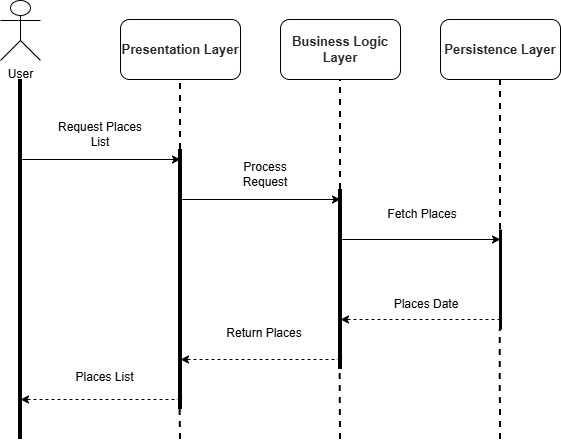

The diagram above was exported from draw.io. Its source (the exported page's mxGraphModel, read from the mxfile embedded in the PNG):
<mxGraphModel dx="1042" dy="658" grid="1" gridSize="10" guides="1" tooltips="1" connect="1" arrows="1" fold="1" page="1" pageScale="1" pageWidth="850" pageHeight="1100" math="0" shadow="0">
  <root>
    <mxCell id="0" />
    <mxCell id="1" parent="0" />
    <mxCell id="D-qg3YAGpyvEGaova5Ko-1" edge="1" parent="1" style="endArrow=none;html=1;rounded=0;strokeWidth=4;" value="">
      <mxGeometry height="50" relative="1" width="50" as="geometry">
        <mxPoint x="80" y="560" as="sourcePoint" />
        <mxPoint x="80" y="200" as="targetPoint" />
      </mxGeometry>
    </mxCell>
    <mxCell id="D-qg3YAGpyvEGaova5Ko-2" parent="1" style="shape=umlActor;verticalLabelPosition=bottom;verticalAlign=top;html=1;outlineConnect=0;" value="User&lt;div&gt;&lt;br&gt;&lt;/div&gt;" vertex="1">
      <mxGeometry height="60" width="40" x="60" y="121" as="geometry" />
    </mxCell>
    <mxCell id="D-qg3YAGpyvEGaova5Ko-4" edge="1" parent="1" style="endArrow=none;html=1;rounded=0;strokeWidth=4;" value="">
      <mxGeometry height="50" relative="1" width="50" as="geometry">
        <mxPoint x="240" y="530" as="sourcePoint" />
        <mxPoint x="240" y="270" as="targetPoint" />
      </mxGeometry>
    </mxCell>
    <mxCell id="D-qg3YAGpyvEGaova5Ko-5" edge="1" parent="1" style="endArrow=none;html=1;rounded=0;strokeWidth=3;" value="">
      <mxGeometry height="50" relative="1" width="50" as="geometry">
        <mxPoint x="560" y="450" as="sourcePoint" />
        <mxPoint x="560" y="350" as="targetPoint" />
      </mxGeometry>
    </mxCell>
    <mxCell id="D-qg3YAGpyvEGaova5Ko-6" edge="1" parent="1" style="endArrow=none;html=1;rounded=0;strokeWidth=4;" value="">
      <mxGeometry height="50" relative="1" width="50" as="geometry">
        <mxPoint x="400" y="490" as="sourcePoint" />
        <mxPoint x="400" y="310" as="targetPoint" />
      </mxGeometry>
    </mxCell>
    <mxCell id="D-qg3YAGpyvEGaova5Ko-7" parent="1" style="rounded=1;whiteSpace=wrap;html=1;" value="&lt;div style=&quot;font-weight: 700;&quot;&gt;&lt;strong style=&quot;box-sizing: border-box; font-weight: bold; color: rgb(41, 39, 40); font-family: aktiv-grotesk, sans-serif; text-align: start; background-color: rgb(255, 255, 255);&quot;&gt;&lt;font style=&quot;font-size: 13px;&quot;&gt;Persistence&amp;nbsp;Layer&lt;/font&gt;&lt;/strong&gt;&lt;/div&gt;" vertex="1">
      <mxGeometry height="60" width="120" x="500" y="140" as="geometry" />
    </mxCell>
    <mxCell id="D-qg3YAGpyvEGaova5Ko-8" parent="1" style="rounded=1;whiteSpace=wrap;html=1;" value="&lt;div style=&quot;font-weight: 700;&quot;&gt;&lt;strong style=&quot;box-sizing: border-box; font-weight: bold; color: rgb(41, 39, 40); font-family: aktiv-grotesk, sans-serif; text-align: start; background-color: rgb(255, 255, 255);&quot;&gt;&lt;font style=&quot;font-size: 13px;&quot;&gt;Business Logic Layer&lt;/font&gt;&lt;/strong&gt;&lt;/div&gt;" vertex="1">
      <mxGeometry height="60" width="120" x="340" y="140" as="geometry" />
    </mxCell>
    <mxCell id="D-qg3YAGpyvEGaova5Ko-10" parent="1" style="rounded=1;whiteSpace=wrap;html=1;" value="&lt;div style=&quot;font-weight: 700; text-align: left;&quot;&gt;&lt;strong style=&quot;box-sizing: border-box; font-weight: bold; color: rgb(41, 39, 40); font-family: aktiv-grotesk, sans-serif; background-color: rgb(255, 255, 255);&quot;&gt;&lt;font style=&quot;font-size: 13px;&quot;&gt;Presentation&amp;nbsp;Layer&lt;/font&gt;&lt;/strong&gt;&lt;/div&gt;" vertex="1">
      <mxGeometry height="60" width="120" x="180" y="140" as="geometry" />
    </mxCell>
    <mxCell id="D-qg3YAGpyvEGaova5Ko-14" edge="1" parent="1" style="endArrow=classic;html=1;rounded=0;" value="">
      <mxGeometry height="50" relative="1" width="50" as="geometry">
        <mxPoint x="80" y="280" as="sourcePoint" />
        <mxPoint x="240" y="280" as="targetPoint" />
      </mxGeometry>
    </mxCell>
    <mxCell id="D-qg3YAGpyvEGaova5Ko-15" edge="1" parent="1" style="endArrow=classic;html=1;rounded=0;" value="">
      <mxGeometry height="50" relative="1" width="50" as="geometry">
        <mxPoint x="240" y="320" as="sourcePoint" />
        <mxPoint x="400" y="320" as="targetPoint" />
      </mxGeometry>
    </mxCell>
    <mxCell id="D-qg3YAGpyvEGaova5Ko-16" edge="1" parent="1" style="endArrow=classic;html=1;rounded=0;" value="">
      <mxGeometry height="50" relative="1" width="50" as="geometry">
        <mxPoint x="400" y="360" as="sourcePoint" />
        <mxPoint x="560" y="360" as="targetPoint" />
      </mxGeometry>
    </mxCell>
    <mxCell id="D-qg3YAGpyvEGaova5Ko-17" edge="1" parent="1" style="endArrow=classic;html=1;rounded=0;dashed=1;" value="">
      <mxGeometry height="50" relative="1" width="50" as="geometry">
        <mxPoint x="560" y="440" as="sourcePoint" />
        <mxPoint x="400" y="440" as="targetPoint" />
      </mxGeometry>
    </mxCell>
    <mxCell id="D-qg3YAGpyvEGaova5Ko-18" edge="1" parent="1" style="endArrow=classic;html=1;rounded=0;dashed=1;" value="">
      <mxGeometry height="50" relative="1" width="50" as="geometry">
        <mxPoint x="240" y="520" as="sourcePoint" />
        <mxPoint x="80" y="520" as="targetPoint" />
      </mxGeometry>
    </mxCell>
    <mxCell id="D-qg3YAGpyvEGaova5Ko-19" edge="1" parent="1" style="endArrow=classic;html=1;rounded=0;dashed=1;" value="">
      <mxGeometry height="50" relative="1" width="50" as="geometry">
        <mxPoint x="400" y="480" as="sourcePoint" />
        <mxPoint x="240" y="480" as="targetPoint" />
      </mxGeometry>
    </mxCell>
    <mxCell id="D-qg3YAGpyvEGaova5Ko-21" edge="1" parent="1" style="endArrow=none;html=1;rounded=0;entryX=0.5;entryY=1;entryDx=0;entryDy=0;dashed=1;strokeWidth=2;" target="D-qg3YAGpyvEGaova5Ko-10" value="">
      <mxGeometry height="50" relative="1" width="50" as="geometry">
        <mxPoint x="240" y="270" as="sourcePoint" />
        <mxPoint x="290" y="220" as="targetPoint" />
      </mxGeometry>
    </mxCell>
    <mxCell id="D-qg3YAGpyvEGaova5Ko-22" edge="1" parent="1" style="endArrow=none;html=1;rounded=0;dashed=1;strokeWidth=2;" value="">
      <mxGeometry height="50" relative="1" width="50" as="geometry">
        <mxPoint x="400" y="310" as="sourcePoint" />
        <mxPoint x="400" y="200" as="targetPoint" />
      </mxGeometry>
    </mxCell>
    <mxCell id="D-qg3YAGpyvEGaova5Ko-23" edge="1" parent="1" style="endArrow=none;html=1;rounded=0;entryX=0.5;entryY=1;entryDx=0;entryDy=0;dashed=1;strokeWidth=2;" target="D-qg3YAGpyvEGaova5Ko-7" value="">
      <mxGeometry height="50" relative="1" width="50" as="geometry">
        <mxPoint x="560" y="350" as="sourcePoint" />
        <mxPoint x="559.82" y="220" as="targetPoint" />
      </mxGeometry>
    </mxCell>
    <mxCell id="D-qg3YAGpyvEGaova5Ko-24" edge="1" parent="1" style="endArrow=none;html=1;rounded=0;entryX=0.5;entryY=1;entryDx=0;entryDy=0;dashed=1;strokeWidth=2;" value="">
      <mxGeometry height="50" relative="1" width="50" as="geometry">
        <mxPoint x="560" y="560" as="sourcePoint" />
        <mxPoint x="559.63" y="450" as="targetPoint" />
      </mxGeometry>
    </mxCell>
    <mxCell id="D-qg3YAGpyvEGaova5Ko-25" edge="1" parent="1" style="endArrow=none;html=1;rounded=0;entryX=0.5;entryY=1;entryDx=0;entryDy=0;dashed=1;strokeWidth=2;" value="">
      <mxGeometry height="50" relative="1" width="50" as="geometry">
        <mxPoint x="400" y="560" as="sourcePoint" />
        <mxPoint x="399.63" y="490" as="targetPoint" />
      </mxGeometry>
    </mxCell>
    <mxCell id="D-qg3YAGpyvEGaova5Ko-26" edge="1" parent="1" style="endArrow=none;html=1;rounded=0;entryX=0.5;entryY=1;entryDx=0;entryDy=0;dashed=1;strokeWidth=2;" value="">
      <mxGeometry height="50" relative="1" width="50" as="geometry">
        <mxPoint x="240" y="560" as="sourcePoint" />
        <mxPoint x="239.63" y="530" as="targetPoint" />
      </mxGeometry>
    </mxCell>
    <mxCell id="k0rRR7Ijc2XqnLBcNNow-1" parent="1" style="text;html=1;whiteSpace=wrap;strokeColor=none;fillColor=none;align=center;verticalAlign=middle;rounded=0;" value="Request Places List" vertex="1">
      <mxGeometry height="30" width="90" x="115" y="240" as="geometry" />
    </mxCell>
    <mxCell id="k0rRR7Ijc2XqnLBcNNow-2" parent="1" style="text;html=1;whiteSpace=wrap;strokeColor=none;fillColor=none;align=center;verticalAlign=middle;rounded=0;" value="Process Request" vertex="1">
      <mxGeometry height="30" width="90" x="280" y="280" as="geometry" />
    </mxCell>
    <mxCell id="k0rRR7Ijc2XqnLBcNNow-3" parent="1" style="text;html=1;whiteSpace=wrap;strokeColor=none;fillColor=none;align=center;verticalAlign=middle;rounded=0;" value="Fetch Places" vertex="1">
      <mxGeometry height="30" width="90" x="437" y="320" as="geometry" />
    </mxCell>
    <mxCell id="k0rRR7Ijc2XqnLBcNNow-4" parent="1" style="text;html=1;whiteSpace=wrap;strokeColor=none;fillColor=none;align=center;verticalAlign=middle;rounded=0;" value="Places Date" vertex="1">
      <mxGeometry height="30" width="90" x="441" y="410" as="geometry" />
    </mxCell>
    <mxCell id="k0rRR7Ijc2XqnLBcNNow-5" parent="1" style="text;html=1;whiteSpace=wrap;strokeColor=none;fillColor=none;align=center;verticalAlign=middle;rounded=0;" value="Return Places" vertex="1">
      <mxGeometry height="30" width="100" x="274" y="439" as="geometry" />
    </mxCell>
    <mxCell id="k0rRR7Ijc2XqnLBcNNow-6" parent="1" style="text;html=1;whiteSpace=wrap;strokeColor=none;fillColor=none;align=center;verticalAlign=middle;rounded=0;" value="Places List" vertex="1">
      <mxGeometry height="30" width="105" x="112" y="483" as="geometry" />
    </mxCell>
  </root>
</mxGraphModel>